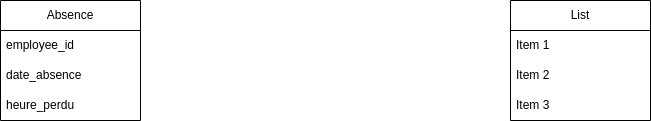

The diagram above was exported from draw.io. Its source (the exported page's mxGraphModel, read from the mxfile embedded in the PNG):
<mxGraphModel dx="1114" dy="629" grid="1" gridSize="10" guides="1" tooltips="1" connect="1" arrows="1" fold="1" page="1" pageScale="1" pageWidth="827" pageHeight="1169" math="0" shadow="0">
  <root>
    <mxCell id="0" />
    <mxCell id="1" parent="0" />
    <mxCell id="cGjMl4u_oi7-enPUGLhH-2" value="Absence" style="swimlane;fontStyle=0;childLayout=stackLayout;horizontal=1;startSize=30;horizontalStack=0;resizeParent=1;resizeParentMax=0;resizeLast=0;collapsible=1;marginBottom=0;whiteSpace=wrap;html=1;" parent="1" vertex="1">
      <mxGeometry x="90" y="130" width="140" height="120" as="geometry" />
    </mxCell>
    <mxCell id="cGjMl4u_oi7-enPUGLhH-3" value="employee_id" style="text;strokeColor=none;fillColor=none;align=left;verticalAlign=middle;spacingLeft=4;spacingRight=4;overflow=hidden;points=[[0,0.5],[1,0.5]];portConstraint=eastwest;rotatable=0;whiteSpace=wrap;html=1;" parent="cGjMl4u_oi7-enPUGLhH-2" vertex="1">
      <mxGeometry y="30" width="140" height="30" as="geometry" />
    </mxCell>
    <mxCell id="cGjMl4u_oi7-enPUGLhH-4" value="date_absence" style="text;strokeColor=none;fillColor=none;align=left;verticalAlign=middle;spacingLeft=4;spacingRight=4;overflow=hidden;points=[[0,0.5],[1,0.5]];portConstraint=eastwest;rotatable=0;whiteSpace=wrap;html=1;" parent="cGjMl4u_oi7-enPUGLhH-2" vertex="1">
      <mxGeometry y="60" width="140" height="30" as="geometry" />
    </mxCell>
    <mxCell id="cGjMl4u_oi7-enPUGLhH-5" value="heure_perdu" style="text;strokeColor=none;fillColor=none;align=left;verticalAlign=middle;spacingLeft=4;spacingRight=4;overflow=hidden;points=[[0,0.5],[1,0.5]];portConstraint=eastwest;rotatable=0;whiteSpace=wrap;html=1;" parent="cGjMl4u_oi7-enPUGLhH-2" vertex="1">
      <mxGeometry y="90" width="140" height="30" as="geometry" />
    </mxCell>
    <mxCell id="cGjMl4u_oi7-enPUGLhH-6" value="List" style="swimlane;fontStyle=0;childLayout=stackLayout;horizontal=1;startSize=30;horizontalStack=0;resizeParent=1;resizeParentMax=0;resizeLast=0;collapsible=1;marginBottom=0;whiteSpace=wrap;html=1;" parent="1" vertex="1">
      <mxGeometry x="600" y="130" width="140" height="120" as="geometry" />
    </mxCell>
    <mxCell id="cGjMl4u_oi7-enPUGLhH-7" value="Item 1" style="text;strokeColor=none;fillColor=none;align=left;verticalAlign=middle;spacingLeft=4;spacingRight=4;overflow=hidden;points=[[0,0.5],[1,0.5]];portConstraint=eastwest;rotatable=0;whiteSpace=wrap;html=1;" parent="cGjMl4u_oi7-enPUGLhH-6" vertex="1">
      <mxGeometry y="30" width="140" height="30" as="geometry" />
    </mxCell>
    <mxCell id="cGjMl4u_oi7-enPUGLhH-8" value="Item 2" style="text;strokeColor=none;fillColor=none;align=left;verticalAlign=middle;spacingLeft=4;spacingRight=4;overflow=hidden;points=[[0,0.5],[1,0.5]];portConstraint=eastwest;rotatable=0;whiteSpace=wrap;html=1;" parent="cGjMl4u_oi7-enPUGLhH-6" vertex="1">
      <mxGeometry y="60" width="140" height="30" as="geometry" />
    </mxCell>
    <mxCell id="cGjMl4u_oi7-enPUGLhH-9" value="Item 3" style="text;strokeColor=none;fillColor=none;align=left;verticalAlign=middle;spacingLeft=4;spacingRight=4;overflow=hidden;points=[[0,0.5],[1,0.5]];portConstraint=eastwest;rotatable=0;whiteSpace=wrap;html=1;" parent="cGjMl4u_oi7-enPUGLhH-6" vertex="1">
      <mxGeometry y="90" width="140" height="30" as="geometry" />
    </mxCell>
  </root>
</mxGraphModel>